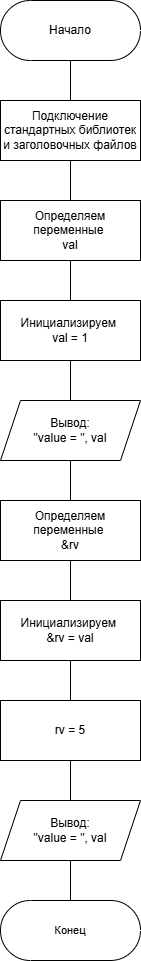

The diagram above was exported from draw.io. Its source (the exported page's mxGraphModel, read from the mxfile embedded in the PNG):
<mxGraphModel dx="1066" dy="836" grid="1" gridSize="10" guides="1" tooltips="1" connect="1" arrows="1" fold="1" page="1" pageScale="1" pageWidth="827" pageHeight="1169" math="0" shadow="0">
  <root>
    <mxCell id="0" />
    <mxCell id="1" parent="0" />
    <mxCell id="mk_PubXp6kWcH3EqxCD7-14" value="" style="edgeStyle=orthogonalEdgeStyle;shape=connector;rounded=0;orthogonalLoop=1;jettySize=auto;html=1;strokeColor=default;align=center;verticalAlign=middle;fontFamily=Helvetica;fontSize=11;fontColor=default;labelBackgroundColor=default;endArrow=none;endFill=0;" parent="1" source="mk_PubXp6kWcH3EqxCD7-1" target="mk_PubXp6kWcH3EqxCD7-2" edge="1">
      <mxGeometry relative="1" as="geometry" />
    </mxCell>
    <mxCell id="mk_PubXp6kWcH3EqxCD7-1" value="Начало" style="html=1;dashed=0;whiteSpace=wrap;shape=mxgraph.dfd.start" parent="1" vertex="1">
      <mxGeometry x="280" y="120" width="140" height="60" as="geometry" />
    </mxCell>
    <mxCell id="mk_PubXp6kWcH3EqxCD7-15" value="" style="edgeStyle=orthogonalEdgeStyle;shape=connector;rounded=0;orthogonalLoop=1;jettySize=auto;html=1;strokeColor=default;align=center;verticalAlign=middle;fontFamily=Helvetica;fontSize=11;fontColor=default;labelBackgroundColor=default;endArrow=none;endFill=0;" parent="1" source="mk_PubXp6kWcH3EqxCD7-2" target="mk_PubXp6kWcH3EqxCD7-3" edge="1">
      <mxGeometry relative="1" as="geometry" />
    </mxCell>
    <mxCell id="mk_PubXp6kWcH3EqxCD7-2" value="Подключение стандартных библиотек и заголовочных файлов" style="whiteSpace=wrap;html=1;" parent="1" vertex="1">
      <mxGeometry x="280" y="220" width="140" height="60" as="geometry" />
    </mxCell>
    <mxCell id="mk_PubXp6kWcH3EqxCD7-16" value="" style="edgeStyle=orthogonalEdgeStyle;shape=connector;rounded=0;orthogonalLoop=1;jettySize=auto;html=1;strokeColor=default;align=center;verticalAlign=middle;fontFamily=Helvetica;fontSize=11;fontColor=default;labelBackgroundColor=default;endArrow=none;endFill=0;" parent="1" source="mk_PubXp6kWcH3EqxCD7-3" target="mk_PubXp6kWcH3EqxCD7-4" edge="1">
      <mxGeometry relative="1" as="geometry" />
    </mxCell>
    <mxCell id="mk_PubXp6kWcH3EqxCD7-3" value="Определяем переменные&amp;nbsp;&lt;div&gt;val&lt;/div&gt;" style="whiteSpace=wrap;html=1;rounded=0;" parent="1" vertex="1">
      <mxGeometry x="280" y="320" width="140" height="60" as="geometry" />
    </mxCell>
    <mxCell id="mk_PubXp6kWcH3EqxCD7-17" value="" style="edgeStyle=orthogonalEdgeStyle;shape=connector;rounded=0;orthogonalLoop=1;jettySize=auto;html=1;strokeColor=default;align=center;verticalAlign=middle;fontFamily=Helvetica;fontSize=11;fontColor=default;labelBackgroundColor=default;endArrow=none;endFill=0;" parent="1" source="mk_PubXp6kWcH3EqxCD7-4" target="mk_PubXp6kWcH3EqxCD7-5" edge="1">
      <mxGeometry relative="1" as="geometry" />
    </mxCell>
    <mxCell id="mk_PubXp6kWcH3EqxCD7-4" value="Инициализируем&amp;nbsp;&lt;div&gt;val = 1&lt;/div&gt;" style="whiteSpace=wrap;html=1;rounded=0;" parent="1" vertex="1">
      <mxGeometry x="280" y="420" width="140" height="60" as="geometry" />
    </mxCell>
    <mxCell id="mk_PubXp6kWcH3EqxCD7-12" value="" style="edgeStyle=orthogonalEdgeStyle;shape=connector;rounded=0;orthogonalLoop=1;jettySize=auto;html=1;strokeColor=default;align=center;verticalAlign=middle;fontFamily=Helvetica;fontSize=11;fontColor=default;labelBackgroundColor=default;endArrow=none;endFill=0;" parent="1" source="mk_PubXp6kWcH3EqxCD7-5" target="mk_PubXp6kWcH3EqxCD7-6" edge="1">
      <mxGeometry relative="1" as="geometry" />
    </mxCell>
    <mxCell id="mk_PubXp6kWcH3EqxCD7-5" value="Вывод:&lt;div&gt;&quot;value = &quot;, val&lt;/div&gt;" style="shape=parallelogram;perimeter=parallelogramPerimeter;whiteSpace=wrap;html=1;fixedSize=1;rounded=0;" parent="1" vertex="1">
      <mxGeometry x="280" y="520" width="140" height="60" as="geometry" />
    </mxCell>
    <mxCell id="mk_PubXp6kWcH3EqxCD7-13" value="" style="edgeStyle=orthogonalEdgeStyle;shape=connector;rounded=0;orthogonalLoop=1;jettySize=auto;html=1;strokeColor=default;align=center;verticalAlign=middle;fontFamily=Helvetica;fontSize=11;fontColor=default;labelBackgroundColor=default;endArrow=none;endFill=0;" parent="1" source="mk_PubXp6kWcH3EqxCD7-6" target="mk_PubXp6kWcH3EqxCD7-7" edge="1">
      <mxGeometry relative="1" as="geometry" />
    </mxCell>
    <mxCell id="mk_PubXp6kWcH3EqxCD7-6" value="Определяем переменные&amp;nbsp;&lt;div&gt;&amp;amp;rv&lt;/div&gt;" style="whiteSpace=wrap;html=1;rounded=0;" parent="1" vertex="1">
      <mxGeometry x="280" y="620" width="140" height="60" as="geometry" />
    </mxCell>
    <mxCell id="mk_PubXp6kWcH3EqxCD7-11" value="" style="edgeStyle=orthogonalEdgeStyle;shape=connector;rounded=0;orthogonalLoop=1;jettySize=auto;html=1;strokeColor=default;align=center;verticalAlign=middle;fontFamily=Helvetica;fontSize=11;fontColor=default;labelBackgroundColor=default;endArrow=none;endFill=0;" parent="1" source="mk_PubXp6kWcH3EqxCD7-7" target="mk_PubXp6kWcH3EqxCD7-8" edge="1">
      <mxGeometry relative="1" as="geometry" />
    </mxCell>
    <mxCell id="mk_PubXp6kWcH3EqxCD7-7" value="Инициализируем&amp;nbsp;&lt;div&gt;&amp;amp;rv = val&lt;/div&gt;" style="whiteSpace=wrap;html=1;rounded=0;" parent="1" vertex="1">
      <mxGeometry x="280" y="720" width="140" height="60" as="geometry" />
    </mxCell>
    <mxCell id="mk_PubXp6kWcH3EqxCD7-10" value="" style="edgeStyle=orthogonalEdgeStyle;rounded=0;orthogonalLoop=1;jettySize=auto;html=1;endArrow=none;endFill=0;" parent="1" source="mk_PubXp6kWcH3EqxCD7-8" target="mk_PubXp6kWcH3EqxCD7-9" edge="1">
      <mxGeometry relative="1" as="geometry" />
    </mxCell>
    <mxCell id="mk_PubXp6kWcH3EqxCD7-8" value="&lt;div&gt;rv = 5&lt;/div&gt;" style="whiteSpace=wrap;html=1;rounded=0;" parent="1" vertex="1">
      <mxGeometry x="280" y="820" width="140" height="60" as="geometry" />
    </mxCell>
    <mxCell id="mk_PubXp6kWcH3EqxCD7-19" value="" style="edgeStyle=orthogonalEdgeStyle;shape=connector;rounded=0;orthogonalLoop=1;jettySize=auto;html=1;strokeColor=default;align=center;verticalAlign=middle;fontFamily=Helvetica;fontSize=11;fontColor=default;labelBackgroundColor=default;endArrow=none;endFill=0;" parent="1" source="mk_PubXp6kWcH3EqxCD7-9" target="mk_PubXp6kWcH3EqxCD7-18" edge="1">
      <mxGeometry relative="1" as="geometry" />
    </mxCell>
    <mxCell id="mk_PubXp6kWcH3EqxCD7-9" value="Вывод:&lt;div&gt;&quot;value = &quot;, val&lt;/div&gt;" style="shape=parallelogram;perimeter=parallelogramPerimeter;whiteSpace=wrap;html=1;fixedSize=1;rounded=0;" parent="1" vertex="1">
      <mxGeometry x="280" y="920" width="140" height="60" as="geometry" />
    </mxCell>
    <mxCell id="mk_PubXp6kWcH3EqxCD7-18" value="Конец" style="html=1;dashed=0;whiteSpace=wrap;shape=mxgraph.dfd.start;fontFamily=Helvetica;fontSize=11;fontColor=default;labelBackgroundColor=default;" parent="1" vertex="1">
      <mxGeometry x="280" y="1020" width="140" height="60" as="geometry" />
    </mxCell>
  </root>
</mxGraphModel>